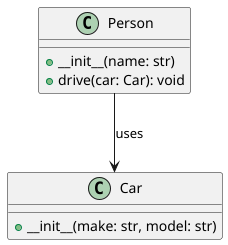

The diagram above was rendered by PlantUML. Its source (embedded in the PNG):
@startuml

class Person {
  +__init__(name: str)
  +drive(car: Car): void
}

class Car {
  +__init__(make: str, model: str)
}

Person --> Car : uses

@enduml